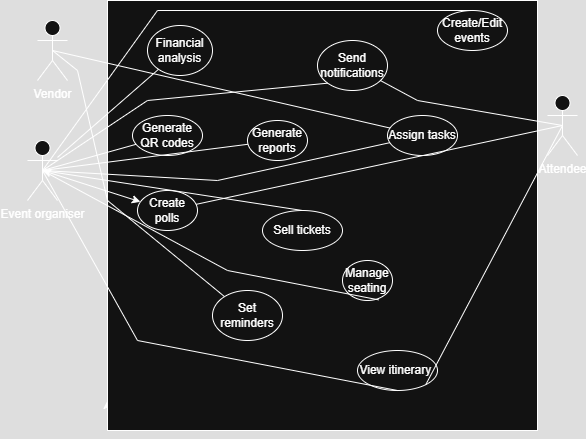

The diagram above was exported from draw.io. Its source (the exported page's mxGraphModel, read from the mxfile embedded in the PNG):
<mxGraphModel dx="786" dy="497" grid="1" gridSize="10" guides="1" tooltips="1" connect="1" arrows="1" fold="1" page="1" pageScale="1" pageWidth="850" pageHeight="1100" math="0" shadow="0">
  <root>
    <mxCell id="0" />
    <mxCell id="1" parent="0" />
    <mxCell id="NJZ8Fn_hgSmx3mBQVtgr-1" value="Vendor&lt;div&gt;&lt;br&gt;&lt;/div&gt;" style="shape=umlActor;verticalLabelPosition=bottom;verticalAlign=top;html=1;outlineConnect=0;" parent="1" vertex="1">
      <mxGeometry x="170" y="110" width="30" height="60" as="geometry" />
    </mxCell>
    <mxCell id="NJZ8Fn_hgSmx3mBQVtgr-2" value="Event organiser&lt;div&gt;&lt;br&gt;&lt;/div&gt;" style="shape=umlActor;verticalLabelPosition=bottom;verticalAlign=top;html=1;outlineConnect=0;" parent="1" vertex="1">
      <mxGeometry x="160" y="230" width="30" height="60" as="geometry" />
    </mxCell>
    <mxCell id="NJZ8Fn_hgSmx3mBQVtgr-51" style="edgeStyle=orthogonalEdgeStyle;rounded=0;orthogonalLoop=1;jettySize=auto;html=1;exitX=0;exitY=1;exitDx=0;exitDy=0;" parent="1" source="NJZ8Fn_hgSmx3mBQVtgr-7" edge="1">
      <mxGeometry relative="1" as="geometry">
        <mxPoint x="240" y="490" as="targetPoint" />
      </mxGeometry>
    </mxCell>
    <mxCell id="NJZ8Fn_hgSmx3mBQVtgr-7" value="" style="whiteSpace=wrap;html=1;aspect=fixed;" parent="1" vertex="1">
      <mxGeometry x="240" y="90" width="430" height="430" as="geometry" />
    </mxCell>
    <mxCell id="NJZ8Fn_hgSmx3mBQVtgr-15" value="Attendee&lt;div&gt;&lt;br&gt;&lt;/div&gt;" style="shape=umlActor;verticalLabelPosition=bottom;verticalAlign=top;html=1;outlineConnect=0;" parent="1" vertex="1">
      <mxGeometry x="680" y="185" width="30" height="60" as="geometry" />
    </mxCell>
    <mxCell id="NJZ8Fn_hgSmx3mBQVtgr-23" value="Generate reports" style="ellipse;whiteSpace=wrap;html=1;" parent="1" vertex="1">
      <mxGeometry x="380" y="210" width="60" height="40" as="geometry" />
    </mxCell>
    <mxCell id="NJZ8Fn_hgSmx3mBQVtgr-24" value="Financial analysis" style="ellipse;whiteSpace=wrap;html=1;" parent="1" vertex="1">
      <mxGeometry x="280" y="115" width="65" height="50" as="geometry" />
    </mxCell>
    <mxCell id="NJZ8Fn_hgSmx3mBQVtgr-25" value="Send notifications" style="ellipse;whiteSpace=wrap;html=1;" parent="1" vertex="1">
      <mxGeometry x="450" y="130" width="70" height="50" as="geometry" />
    </mxCell>
    <mxCell id="NJZ8Fn_hgSmx3mBQVtgr-26" value="Create polls" style="ellipse;whiteSpace=wrap;html=1;" parent="1" vertex="1">
      <mxGeometry x="270" y="280" width="60" height="40" as="geometry" />
    </mxCell>
    <mxCell id="NJZ8Fn_hgSmx3mBQVtgr-27" value="View itinerary&amp;nbsp;" style="ellipse;whiteSpace=wrap;html=1;" parent="1" vertex="1">
      <mxGeometry x="490" y="440" width="80" height="40" as="geometry" />
    </mxCell>
    <mxCell id="NJZ8Fn_hgSmx3mBQVtgr-28" value="Sell tickets" style="ellipse;whiteSpace=wrap;html=1;" parent="1" vertex="1">
      <mxGeometry x="395" y="300" width="80" height="40" as="geometry" />
    </mxCell>
    <mxCell id="NJZ8Fn_hgSmx3mBQVtgr-29" value="Generate QR codes" style="ellipse;whiteSpace=wrap;html=1;" parent="1" vertex="1">
      <mxGeometry x="265" y="205" width="70" height="40" as="geometry" />
    </mxCell>
    <mxCell id="NJZ8Fn_hgSmx3mBQVtgr-30" value="Manage seating" style="ellipse;whiteSpace=wrap;html=1;" parent="1" vertex="1">
      <mxGeometry x="475" y="350" width="50" height="40" as="geometry" />
    </mxCell>
    <mxCell id="NJZ8Fn_hgSmx3mBQVtgr-31" value="Create/Edit events" style="ellipse;whiteSpace=wrap;html=1;" parent="1" vertex="1">
      <mxGeometry x="570" y="100" width="70" height="40" as="geometry" />
    </mxCell>
    <mxCell id="NJZ8Fn_hgSmx3mBQVtgr-32" value="Assign tasks" style="ellipse;whiteSpace=wrap;html=1;" parent="1" vertex="1">
      <mxGeometry x="520" y="205" width="70" height="40" as="geometry" />
    </mxCell>
    <mxCell id="NJZ8Fn_hgSmx3mBQVtgr-33" value="" style="endArrow=none;html=1;rounded=0;entryX=0.5;entryY=0.5;entryDx=0;entryDy=0;entryPerimeter=0;" parent="1" source="NJZ8Fn_hgSmx3mBQVtgr-25" target="NJZ8Fn_hgSmx3mBQVtgr-15" edge="1">
      <mxGeometry width="50" height="50" relative="1" as="geometry">
        <mxPoint x="380" y="360" as="sourcePoint" />
        <mxPoint x="430" y="310" as="targetPoint" />
        <Array as="points">
          <mxPoint x="550" y="190" />
        </Array>
      </mxGeometry>
    </mxCell>
    <mxCell id="NJZ8Fn_hgSmx3mBQVtgr-34" value="" style="endArrow=none;html=1;rounded=0;exitX=0.5;exitY=0.5;exitDx=0;exitDy=0;exitPerimeter=0;" parent="1" source="NJZ8Fn_hgSmx3mBQVtgr-15" target="NJZ8Fn_hgSmx3mBQVtgr-26" edge="1">
      <mxGeometry width="50" height="50" relative="1" as="geometry">
        <mxPoint x="380" y="360" as="sourcePoint" />
        <mxPoint x="430" y="310" as="targetPoint" />
      </mxGeometry>
    </mxCell>
    <mxCell id="NJZ8Fn_hgSmx3mBQVtgr-35" value="" style="endArrow=none;html=1;rounded=0;exitX=0.5;exitY=0.5;exitDx=0;exitDy=0;exitPerimeter=0;entryX=1;entryY=1;entryDx=0;entryDy=0;" parent="1" source="NJZ8Fn_hgSmx3mBQVtgr-15" target="NJZ8Fn_hgSmx3mBQVtgr-27" edge="1">
      <mxGeometry width="50" height="50" relative="1" as="geometry">
        <mxPoint x="380" y="360" as="sourcePoint" />
        <mxPoint x="430" y="310" as="targetPoint" />
        <Array as="points" />
      </mxGeometry>
    </mxCell>
    <mxCell id="NJZ8Fn_hgSmx3mBQVtgr-36" value="" style="endArrow=none;html=1;rounded=0;entryX=0.5;entryY=0.5;entryDx=0;entryDy=0;entryPerimeter=0;" parent="1" source="NJZ8Fn_hgSmx3mBQVtgr-32" target="NJZ8Fn_hgSmx3mBQVtgr-1" edge="1">
      <mxGeometry width="50" height="50" relative="1" as="geometry">
        <mxPoint x="380" y="360" as="sourcePoint" />
        <mxPoint x="430" y="310" as="targetPoint" />
      </mxGeometry>
    </mxCell>
    <mxCell id="NJZ8Fn_hgSmx3mBQVtgr-37" value="" style="endArrow=none;html=1;rounded=0;exitX=0.5;exitY=0.5;exitDx=0;exitDy=0;exitPerimeter=0;" parent="1" source="NJZ8Fn_hgSmx3mBQVtgr-1" target="NJZ8Fn_hgSmx3mBQVtgr-38" edge="1">
      <mxGeometry width="50" height="50" relative="1" as="geometry">
        <mxPoint x="380" y="360" as="sourcePoint" />
        <mxPoint x="430" y="310" as="targetPoint" />
        <Array as="points">
          <mxPoint x="210" y="160" />
          <mxPoint x="240" y="290" />
        </Array>
      </mxGeometry>
    </mxCell>
    <mxCell id="NJZ8Fn_hgSmx3mBQVtgr-38" value="Set reminders" style="ellipse;whiteSpace=wrap;html=1;" parent="1" vertex="1">
      <mxGeometry x="345" y="380" width="70" height="50" as="geometry" />
    </mxCell>
    <mxCell id="NJZ8Fn_hgSmx3mBQVtgr-39" value="" style="endArrow=none;html=1;rounded=0;exitX=0.5;exitY=0.5;exitDx=0;exitDy=0;exitPerimeter=0;entryX=0;entryY=1;entryDx=0;entryDy=0;" parent="1" source="NJZ8Fn_hgSmx3mBQVtgr-2" target="NJZ8Fn_hgSmx3mBQVtgr-25" edge="1">
      <mxGeometry width="50" height="50" relative="1" as="geometry">
        <mxPoint x="380" y="360" as="sourcePoint" />
        <mxPoint x="430" y="310" as="targetPoint" />
        <Array as="points">
          <mxPoint x="280" y="190" />
        </Array>
      </mxGeometry>
    </mxCell>
    <mxCell id="NJZ8Fn_hgSmx3mBQVtgr-40" value="" style="endArrow=classic;startArrow=classic;html=1;rounded=0;exitX=0.5;exitY=0.5;exitDx=0;exitDy=0;exitPerimeter=0;" parent="1" source="NJZ8Fn_hgSmx3mBQVtgr-2" target="NJZ8Fn_hgSmx3mBQVtgr-26" edge="1">
      <mxGeometry width="50" height="50" relative="1" as="geometry">
        <mxPoint x="380" y="360" as="sourcePoint" />
        <mxPoint x="430" y="310" as="targetPoint" />
      </mxGeometry>
    </mxCell>
    <mxCell id="NJZ8Fn_hgSmx3mBQVtgr-41" value="" style="endArrow=none;html=1;rounded=0;exitX=0.5;exitY=0.5;exitDx=0;exitDy=0;exitPerimeter=0;entryX=0.5;entryY=1;entryDx=0;entryDy=0;" parent="1" source="NJZ8Fn_hgSmx3mBQVtgr-2" target="NJZ8Fn_hgSmx3mBQVtgr-27" edge="1">
      <mxGeometry width="50" height="50" relative="1" as="geometry">
        <mxPoint x="380" y="360" as="sourcePoint" />
        <mxPoint x="430" y="310" as="targetPoint" />
        <Array as="points">
          <mxPoint x="270" y="430" />
        </Array>
      </mxGeometry>
    </mxCell>
    <mxCell id="NJZ8Fn_hgSmx3mBQVtgr-42" value="" style="endArrow=none;html=1;rounded=0;exitX=0.5;exitY=0.5;exitDx=0;exitDy=0;exitPerimeter=0;entryX=0.5;entryY=0;entryDx=0;entryDy=0;" parent="1" source="NJZ8Fn_hgSmx3mBQVtgr-2" target="NJZ8Fn_hgSmx3mBQVtgr-28" edge="1">
      <mxGeometry width="50" height="50" relative="1" as="geometry">
        <mxPoint x="380" y="360" as="sourcePoint" />
        <mxPoint x="430" y="310" as="targetPoint" />
      </mxGeometry>
    </mxCell>
    <mxCell id="NJZ8Fn_hgSmx3mBQVtgr-43" value="" style="endArrow=none;html=1;rounded=0;exitX=0.5;exitY=0.5;exitDx=0;exitDy=0;exitPerimeter=0;entryX=0.72;entryY=0.983;entryDx=0;entryDy=0;entryPerimeter=0;" parent="1" source="NJZ8Fn_hgSmx3mBQVtgr-2" target="NJZ8Fn_hgSmx3mBQVtgr-30" edge="1">
      <mxGeometry width="50" height="50" relative="1" as="geometry">
        <mxPoint x="380" y="360" as="sourcePoint" />
        <mxPoint x="430" y="310" as="targetPoint" />
        <Array as="points">
          <mxPoint x="360" y="360" />
        </Array>
      </mxGeometry>
    </mxCell>
    <mxCell id="NJZ8Fn_hgSmx3mBQVtgr-46" value="" style="endArrow=none;html=1;rounded=0;exitX=0.5;exitY=0.5;exitDx=0;exitDy=0;exitPerimeter=0;" parent="1" source="NJZ8Fn_hgSmx3mBQVtgr-2" target="NJZ8Fn_hgSmx3mBQVtgr-29" edge="1">
      <mxGeometry width="50" height="50" relative="1" as="geometry">
        <mxPoint x="380" y="360" as="sourcePoint" />
        <mxPoint x="430" y="310" as="targetPoint" />
      </mxGeometry>
    </mxCell>
    <mxCell id="NJZ8Fn_hgSmx3mBQVtgr-47" value="" style="endArrow=none;html=1;rounded=0;exitX=0.5;exitY=0.5;exitDx=0;exitDy=0;exitPerimeter=0;entryX=0.5;entryY=0;entryDx=0;entryDy=0;" parent="1" source="NJZ8Fn_hgSmx3mBQVtgr-2" target="NJZ8Fn_hgSmx3mBQVtgr-31" edge="1">
      <mxGeometry width="50" height="50" relative="1" as="geometry">
        <mxPoint x="380" y="360" as="sourcePoint" />
        <mxPoint x="430" y="310" as="targetPoint" />
        <Array as="points">
          <mxPoint x="290" y="100" />
        </Array>
      </mxGeometry>
    </mxCell>
    <mxCell id="NJZ8Fn_hgSmx3mBQVtgr-48" value="" style="endArrow=none;html=1;rounded=0;exitX=0.5;exitY=0.5;exitDx=0;exitDy=0;exitPerimeter=0;" parent="1" source="NJZ8Fn_hgSmx3mBQVtgr-2" target="NJZ8Fn_hgSmx3mBQVtgr-32" edge="1">
      <mxGeometry width="50" height="50" relative="1" as="geometry">
        <mxPoint x="380" y="360" as="sourcePoint" />
        <mxPoint x="430" y="310" as="targetPoint" />
        <Array as="points">
          <mxPoint x="350" y="270" />
        </Array>
      </mxGeometry>
    </mxCell>
    <mxCell id="NJZ8Fn_hgSmx3mBQVtgr-49" value="" style="endArrow=none;html=1;rounded=0;exitX=0.5;exitY=0.5;exitDx=0;exitDy=0;exitPerimeter=0;" parent="1" source="NJZ8Fn_hgSmx3mBQVtgr-2" target="NJZ8Fn_hgSmx3mBQVtgr-23" edge="1">
      <mxGeometry width="50" height="50" relative="1" as="geometry">
        <mxPoint x="380" y="360" as="sourcePoint" />
        <mxPoint x="430" y="310" as="targetPoint" />
      </mxGeometry>
    </mxCell>
    <mxCell id="NJZ8Fn_hgSmx3mBQVtgr-50" value="" style="endArrow=none;html=1;rounded=0;" parent="1" source="NJZ8Fn_hgSmx3mBQVtgr-2" target="NJZ8Fn_hgSmx3mBQVtgr-24" edge="1">
      <mxGeometry width="50" height="50" relative="1" as="geometry">
        <mxPoint x="380" y="360" as="sourcePoint" />
        <mxPoint x="430" y="310" as="targetPoint" />
      </mxGeometry>
    </mxCell>
  </root>
</mxGraphModel>